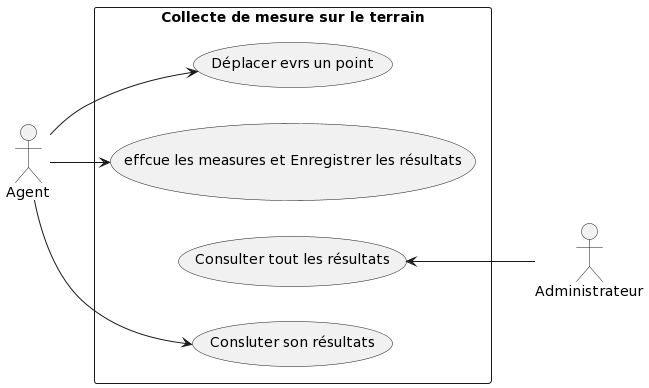

The diagram above was rendered by PlantUML. Its source (embedded in the PNG):
@startuml
left to right direction
actor Agent
actor Administrateur
rectangle "Collecte de mesure sur le terrain" as CMT {
  Agent --> (Déplacer evrs un point)
  Agent --> (effcue les measures et Enregistrer les résultats)
  (Consulter tout les résultats) <-- Administrateur
  (Consluter son résultats) <-- Agent
}
@enduml